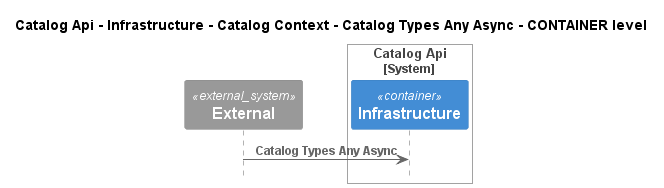

The diagram above was rendered by PlantUML. Its source (embedded in the PNG):
@startuml
!pragma layout smetana
!include ..\..\..\..\..\..\..\..\.c4s\C4_Sequence.puml

title Catalog Api - Infrastructure - Catalog Context - Catalog Types Any Async - CONTAINER level

System_Ext(C4InterFlow.SoftwareSystems.ExternalSystem, "External", "")

System_Boundary(dotnet.eShop.Architecture.SoftwareSystems.CatalogApi, "Catalog Api")
    Container(dotnet.eShop.Architecture.SoftwareSystems.CatalogApi.Containers.Infrastructure, "Infrastructure", "", "")
Boundary_End()

Rel(C4InterFlow.SoftwareSystems.ExternalSystem, dotnet.eShop.Architecture.SoftwareSystems.CatalogApi.Containers.Infrastructure, "Catalog Types Any Async")


@enduml